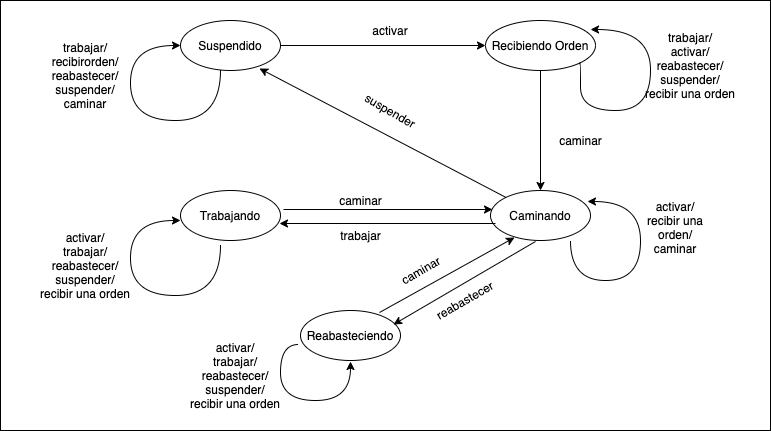

The diagram above was exported from draw.io. Its source (the exported page's mxGraphModel, read from the mxfile embedded in the PNG):
<mxGraphModel dx="1773" dy="646" grid="1" gridSize="10" guides="1" tooltips="1" connect="1" arrows="1" fold="1" page="1" pageScale="1" pageWidth="827" pageHeight="1169" math="0" shadow="0">
  <root>
    <mxCell id="0" />
    <mxCell id="1" parent="0" />
    <mxCell id="lPzeK6rGzIAbbwLdldH3-1" value="Suspendido" style="ellipse;whiteSpace=wrap;html=1;" vertex="1" parent="1">
      <mxGeometry x="90" y="60" width="100" height="50" as="geometry" />
    </mxCell>
    <mxCell id="lPzeK6rGzIAbbwLdldH3-3" value="Reabasteciendo" style="ellipse;whiteSpace=wrap;html=1;" vertex="1" parent="1">
      <mxGeometry x="210" y="350" width="100" height="50" as="geometry" />
    </mxCell>
    <mxCell id="lPzeK6rGzIAbbwLdldH3-4" value="Caminando" style="ellipse;whiteSpace=wrap;html=1;" vertex="1" parent="1">
      <mxGeometry x="400" y="230" width="100" height="50" as="geometry" />
    </mxCell>
    <mxCell id="lPzeK6rGzIAbbwLdldH3-5" value="Trabajando" style="ellipse;whiteSpace=wrap;html=1;" vertex="1" parent="1">
      <mxGeometry x="90" y="230" width="100" height="50" as="geometry" />
    </mxCell>
    <mxCell id="lPzeK6rGzIAbbwLdldH3-6" value="Recibiendo Orden" style="ellipse;whiteSpace=wrap;html=1;" vertex="1" parent="1">
      <mxGeometry x="395" y="60" width="110" height="50" as="geometry" />
    </mxCell>
    <mxCell id="lPzeK6rGzIAbbwLdldH3-8" value="" style="endArrow=classic;html=1;entryX=0;entryY=0.5;entryDx=0;entryDy=0;edgeStyle=orthogonalEdgeStyle;curved=1;" edge="1" parent="1" source="lPzeK6rGzIAbbwLdldH3-1" target="lPzeK6rGzIAbbwLdldH3-6">
      <mxGeometry width="50" height="50" relative="1" as="geometry">
        <mxPoint x="390" y="370" as="sourcePoint" />
        <mxPoint x="440" y="320" as="targetPoint" />
      </mxGeometry>
    </mxCell>
    <mxCell id="lPzeK6rGzIAbbwLdldH3-9" value="" style="endArrow=classic;html=1;entryX=0.5;entryY=0;entryDx=0;entryDy=0;exitX=0.5;exitY=1;exitDx=0;exitDy=0;" edge="1" parent="1" source="lPzeK6rGzIAbbwLdldH3-6" target="lPzeK6rGzIAbbwLdldH3-4">
      <mxGeometry width="50" height="50" relative="1" as="geometry">
        <mxPoint x="390" y="330" as="sourcePoint" />
        <mxPoint x="440" y="280" as="targetPoint" />
      </mxGeometry>
    </mxCell>
    <mxCell id="lPzeK6rGzIAbbwLdldH3-10" value="" style="endArrow=classic;html=1;entryX=0.93;entryY=0.28;entryDx=0;entryDy=0;entryPerimeter=0;" edge="1" parent="1" target="lPzeK6rGzIAbbwLdldH3-3">
      <mxGeometry width="50" height="50" relative="1" as="geometry">
        <mxPoint x="445" y="281" as="sourcePoint" />
        <mxPoint x="455" y="240" as="targetPoint" />
      </mxGeometry>
    </mxCell>
    <mxCell id="lPzeK6rGzIAbbwLdldH3-12" value="" style="endArrow=classic;html=1;exitX=0.79;exitY=0.04;exitDx=0;exitDy=0;entryX=0.24;entryY=0.94;entryDx=0;entryDy=0;entryPerimeter=0;exitPerimeter=0;" edge="1" parent="1" source="lPzeK6rGzIAbbwLdldH3-3" target="lPzeK6rGzIAbbwLdldH3-4">
      <mxGeometry width="50" height="50" relative="1" as="geometry">
        <mxPoint x="455" y="140" as="sourcePoint" />
        <mxPoint x="400" y="280" as="targetPoint" />
      </mxGeometry>
    </mxCell>
    <mxCell id="lPzeK6rGzIAbbwLdldH3-13" value="" style="endArrow=classic;html=1;entryX=0.99;entryY=0.66;entryDx=0;entryDy=0;edgeStyle=orthogonalEdgeStyle;curved=1;entryPerimeter=0;exitX=0.05;exitY=0.66;exitDx=0;exitDy=0;exitPerimeter=0;" edge="1" parent="1" source="lPzeK6rGzIAbbwLdldH3-4" target="lPzeK6rGzIAbbwLdldH3-5">
      <mxGeometry width="50" height="50" relative="1" as="geometry">
        <mxPoint x="390" y="263" as="sourcePoint" />
        <mxPoint x="400" y="115" as="targetPoint" />
      </mxGeometry>
    </mxCell>
    <mxCell id="lPzeK6rGzIAbbwLdldH3-14" value="" style="endArrow=classic;html=1;edgeStyle=orthogonalEdgeStyle;curved=1;exitX=1.03;exitY=0.38;exitDx=0;exitDy=0;exitPerimeter=0;entryX=0.02;entryY=0.38;entryDx=0;entryDy=0;entryPerimeter=0;" edge="1" parent="1" source="lPzeK6rGzIAbbwLdldH3-5" target="lPzeK6rGzIAbbwLdldH3-4">
      <mxGeometry width="50" height="50" relative="1" as="geometry">
        <mxPoint x="400" y="273" as="sourcePoint" />
        <mxPoint x="390" y="250" as="targetPoint" />
      </mxGeometry>
    </mxCell>
    <mxCell id="lPzeK6rGzIAbbwLdldH3-15" value="" style="endArrow=classic;html=1;entryX=0.79;entryY=0.96;entryDx=0;entryDy=0;entryPerimeter=0;" edge="1" parent="1" source="lPzeK6rGzIAbbwLdldH3-4" target="lPzeK6rGzIAbbwLdldH3-1">
      <mxGeometry width="50" height="50" relative="1" as="geometry">
        <mxPoint x="250" y="120" as="sourcePoint" />
        <mxPoint x="400" y="115" as="targetPoint" />
      </mxGeometry>
    </mxCell>
    <mxCell id="lPzeK6rGzIAbbwLdldH3-16" value="activar" style="text;html=1;strokeColor=none;fillColor=none;align=center;verticalAlign=middle;whiteSpace=wrap;rounded=0;" vertex="1" parent="1">
      <mxGeometry x="280" y="60" width="40" height="20" as="geometry" />
    </mxCell>
    <mxCell id="lPzeK6rGzIAbbwLdldH3-17" value="" style="endArrow=classic;html=1;edgeStyle=orthogonalEdgeStyle;curved=1;entryX=0.97;entryY=0.22;entryDx=0;entryDy=0;entryPerimeter=0;" edge="1" parent="1" target="lPzeK6rGzIAbbwLdldH3-4">
      <mxGeometry width="50" height="50" relative="1" as="geometry">
        <mxPoint x="480" y="280" as="sourcePoint" />
        <mxPoint x="490" y="250" as="targetPoint" />
        <Array as="points">
          <mxPoint x="480" y="320" />
          <mxPoint x="550" y="320" />
          <mxPoint x="550" y="241" />
        </Array>
      </mxGeometry>
    </mxCell>
    <mxCell id="lPzeK6rGzIAbbwLdldH3-18" value="&lt;br&gt;activar/&lt;br&gt;recibir una orden/&lt;br&gt;caminar" style="text;html=1;strokeColor=none;fillColor=none;align=center;verticalAlign=middle;whiteSpace=wrap;rounded=0;" vertex="1" parent="1">
      <mxGeometry x="540" y="250" width="90" height="20" as="geometry" />
    </mxCell>
    <mxCell id="lPzeK6rGzIAbbwLdldH3-19" value="" style="endArrow=classic;html=1;edgeStyle=orthogonalEdgeStyle;curved=1;entryX=0.955;entryY=0.18;entryDx=0;entryDy=0;entryPerimeter=0;exitX=1;exitY=1;exitDx=0;exitDy=0;" edge="1" parent="1" source="lPzeK6rGzIAbbwLdldH3-6" target="lPzeK6rGzIAbbwLdldH3-6">
      <mxGeometry width="50" height="50" relative="1" as="geometry">
        <mxPoint x="490" y="129" as="sourcePoint" />
        <mxPoint x="502" y="90" as="targetPoint" />
        <Array as="points">
          <mxPoint x="490" y="103" />
          <mxPoint x="490" y="150" />
          <mxPoint x="560" y="150" />
          <mxPoint x="560" y="69" />
        </Array>
      </mxGeometry>
    </mxCell>
    <mxCell id="lPzeK6rGzIAbbwLdldH3-20" value="trabajar/&lt;br&gt;activar/&lt;br&gt;reabastecer/&lt;br&gt;suspender/&lt;br&gt;recibir una orden" style="text;html=1;strokeColor=none;fillColor=none;align=center;verticalAlign=middle;whiteSpace=wrap;rounded=0;" vertex="1" parent="1">
      <mxGeometry x="545" y="80" width="110" height="50" as="geometry" />
    </mxCell>
    <mxCell id="lPzeK6rGzIAbbwLdldH3-24" value="" style="endArrow=classic;html=1;exitX=-0.02;exitY=0.68;exitDx=0;exitDy=0;exitPerimeter=0;edgeStyle=orthogonalEdgeStyle;curved=1;" edge="1" parent="1" source="lPzeK6rGzIAbbwLdldH3-3">
      <mxGeometry width="50" height="50" relative="1" as="geometry">
        <mxPoint x="390" y="300" as="sourcePoint" />
        <mxPoint x="260" y="401" as="targetPoint" />
        <Array as="points">
          <mxPoint x="190" y="384" />
          <mxPoint x="190" y="440" />
          <mxPoint x="260" y="440" />
        </Array>
      </mxGeometry>
    </mxCell>
    <mxCell id="lPzeK6rGzIAbbwLdldH3-25" value="trabajar/&lt;br&gt;recibirorden/&lt;br&gt;reabastecer/&lt;br&gt;suspender/&lt;br&gt;caminar" style="text;html=1;strokeColor=none;fillColor=none;align=center;verticalAlign=middle;whiteSpace=wrap;rounded=0;" vertex="1" parent="1">
      <mxGeometry x="-60" y="90" width="110" height="50" as="geometry" />
    </mxCell>
    <mxCell id="lPzeK6rGzIAbbwLdldH3-26" value="" style="endArrow=classic;html=1;edgeStyle=orthogonalEdgeStyle;curved=1;entryX=0;entryY=0.5;entryDx=0;entryDy=0;" edge="1" parent="1" source="lPzeK6rGzIAbbwLdldH3-1" target="lPzeK6rGzIAbbwLdldH3-1">
      <mxGeometry width="50" height="50" relative="1" as="geometry">
        <mxPoint x="390" y="280" as="sourcePoint" />
        <mxPoint x="130" y="150" as="targetPoint" />
        <Array as="points">
          <mxPoint x="130" y="160" />
          <mxPoint x="40" y="160" />
          <mxPoint x="40" y="85" />
        </Array>
      </mxGeometry>
    </mxCell>
    <mxCell id="lPzeK6rGzIAbbwLdldH3-27" value="" style="endArrow=classic;html=1;edgeStyle=orthogonalEdgeStyle;curved=1;entryX=0;entryY=0.5;entryDx=0;entryDy=0;" edge="1" parent="1">
      <mxGeometry width="50" height="50" relative="1" as="geometry">
        <mxPoint x="130" y="284.4948974278318" as="sourcePoint" />
        <mxPoint x="90" y="260" as="targetPoint" />
        <Array as="points">
          <mxPoint x="130" y="335" />
          <mxPoint x="40" y="335" />
          <mxPoint x="40" y="260" />
        </Array>
      </mxGeometry>
    </mxCell>
    <mxCell id="lPzeK6rGzIAbbwLdldH3-28" value="activar/&lt;br&gt;trabajar/&lt;br&gt;reabastecer/&lt;br&gt;suspender/&lt;br&gt;recibir una orden" style="text;html=1;strokeColor=none;fillColor=none;align=center;verticalAlign=middle;whiteSpace=wrap;rounded=0;" vertex="1" parent="1">
      <mxGeometry x="-60" y="280" width="110" height="50" as="geometry" />
    </mxCell>
    <mxCell id="lPzeK6rGzIAbbwLdldH3-30" value="caminar" style="text;html=1;align=center;verticalAlign=middle;resizable=0;points=[];autosize=1;" vertex="1" parent="1">
      <mxGeometry x="240" y="230" width="60" height="20" as="geometry" />
    </mxCell>
    <mxCell id="lPzeK6rGzIAbbwLdldH3-31" value="suspender" style="text;html=1;align=center;verticalAlign=middle;resizable=0;points=[];autosize=1;rotation=30;" vertex="1" parent="1">
      <mxGeometry x="265" y="140" width="70" height="20" as="geometry" />
    </mxCell>
    <mxCell id="lPzeK6rGzIAbbwLdldH3-32" value="trabajar" style="text;html=1;align=center;verticalAlign=middle;resizable=0;points=[];autosize=1;" vertex="1" parent="1">
      <mxGeometry x="240" y="265" width="60" height="20" as="geometry" />
    </mxCell>
    <mxCell id="lPzeK6rGzIAbbwLdldH3-33" value="caminar" style="text;html=1;align=center;verticalAlign=middle;resizable=0;points=[];autosize=1;rotation=-30;" vertex="1" parent="1">
      <mxGeometry x="300" y="300" width="60" height="20" as="geometry" />
    </mxCell>
    <mxCell id="lPzeK6rGzIAbbwLdldH3-34" value="reabastecer" style="text;html=1;align=center;verticalAlign=middle;resizable=0;points=[];autosize=1;rotation=-30;" vertex="1" parent="1">
      <mxGeometry x="334" y="330" width="80" height="20" as="geometry" />
    </mxCell>
    <mxCell id="lPzeK6rGzIAbbwLdldH3-35" value="caminar" style="text;html=1;align=center;verticalAlign=middle;resizable=0;points=[];autosize=1;" vertex="1" parent="1">
      <mxGeometry x="460" y="170" width="60" height="20" as="geometry" />
    </mxCell>
    <mxCell id="lPzeK6rGzIAbbwLdldH3-36" value="activar/&lt;br&gt;trabajar/&lt;br&gt;reabastecer/&lt;br&gt;suspender/&lt;br&gt;recibir una orden" style="text;html=1;strokeColor=none;fillColor=none;align=center;verticalAlign=middle;whiteSpace=wrap;rounded=0;" vertex="1" parent="1">
      <mxGeometry x="90" y="390" width="110" height="50" as="geometry" />
    </mxCell>
    <mxCell id="lPzeK6rGzIAbbwLdldH3-37" value="" style="rounded=0;whiteSpace=wrap;html=1;fillColor=none;" vertex="1" parent="1">
      <mxGeometry x="-90" y="40" width="770" height="430" as="geometry" />
    </mxCell>
  </root>
</mxGraphModel>